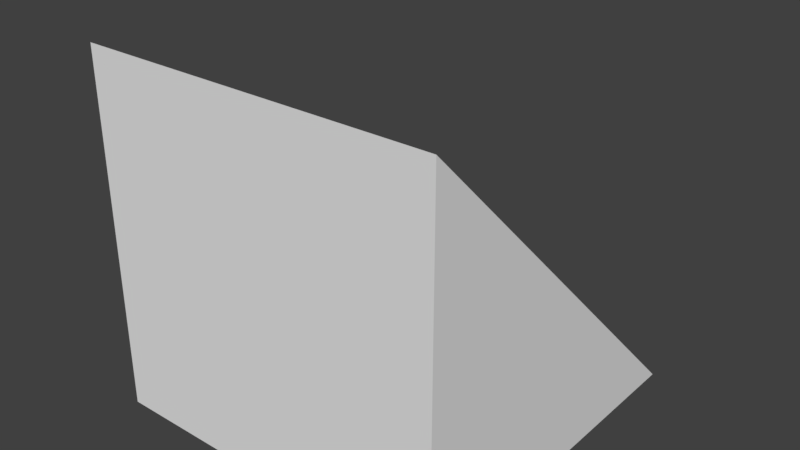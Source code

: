 # Source: RampPrimitive.blend  (saved by Blender 2.78.0; exported with 4.5.12 LTS)
import bpy
from mathutils import Matrix  # noqa: F401  (used for matrix-valued properties, if any)

bpy.ops.wm.read_factory_settings(use_empty=True)
scene = bpy.context.scene
scene.name = 'Scene'

# ---- collections
col_collection_1 = bpy.data.collections.new('Collection 1'); scene.collection.children.link(col_collection_1)

# ---- world
world_world = bpy.data.worlds.new('World'); scene.world = world_world
world_world.color = (0.05088, 0.05088, 0.05088)
world_world.use_sun_shadow = False
world_world.sun_shadow_jitter_overblur = 0.0
world_world.cycles.sampling_method = 'MANUAL'

# ---- meshes
me_cube_002 = bpy.data.meshes.new('Cube.002')
me_cube_002.from_pydata([(-0.5, -0.5, -0.5), (-0.5, -0.5, 0.5), (-0.5, 0.5, -0.5), (0.5, -0.5, -0.5), (0.5, -0.5, 0.5), (0.5, 0.5, -0.5)], [], [(2, 1, 4, 5), (0, 1, 2), (3, 5, 4), (3, 4, 1, 0), (2, 5, 3, 0)])
_uv = me_cube_002.uv_layers.new(name='UVMap')
_uv.uv.foreach_set('vector', [0.5, 0.5, 0.5, 0.0, 1.0, 0.0, 1.0, 0.5, 0.5, 0.5, 0.5, 1.0, 1.0, 0.5, 0.5, 0.5, 1.0, 0.5, 0.5, 1.0, 0.5, 0.5, 0.5, 1.0, 0.0, 1.0, 0.0, 0.5, 0.5, 0.5, 1.0, 0.5, 1.0, 0.0, 0.5, 0.0])
me_cube_002.use_remesh_preserve_volume = False
me_cube_002.use_remesh_preserve_attributes = False
me_cube_002.use_mirror_vertex_groups = False
me_cube_002.update()

# ---- objects
ob_ramp = bpy.data.objects.new('Ramp', me_cube_002)

# ---- transforms, parenting, visibility, modifiers, constraints
ob_ramp.location = (0.0, 0.0, 0.0)
ob_ramp.scale = (0.5, 0.5, 0.5)
ob_ramp.lineart.crease_threshold = 0.0

# ---- collection membership
col_collection_1.objects.link(ob_ramp)

# ---- scene / render settings (as saved in the file)
scene.frame_start = 1; scene.frame_end = 250; scene.frame_set(1)
scene.render.engine = 'BLENDER_EEVEE_NEXT'
scene.render.resolution_percentage = 50
scene.render.dither_intensity = 0.0
scene.cycles.use_denoising = False
scene.cycles.samples = 128
scene.cycles.sampling_pattern = 'TABULATED_SOBOL'
scene.cycles.light_sampling_threshold = 0.0
scene.cycles.use_adaptive_sampling = False
scene.cycles.use_light_tree = False
scene.cycles.blur_glossy = 0.0
scene.cycles.sample_clamp_indirect = 0.0
scene.view_settings.view_transform = 'Standard'
bpy.context.view_layer.update()

# ---- added for rendering (the .blend has no active camera and no usable light): camera, sun
cam_auto = bpy.data.cameras.new('AutoCamera')
cam_auto.lens = 50.0
cam_auto.sensor_width = 36.0
cam_auto.clip_end = 1000.0
ob_auto_camera = bpy.data.objects.new('AutoCamera', cam_auto)
scene.collection.objects.link(ob_auto_camera)
ob_auto_camera.location = (0.801268, -0.961522, 0.641014)
ob_auto_camera.rotation_euler = (1.09748, -7.21219e-08, 0.694738)
scene.camera = ob_auto_camera
light_auto_sun = bpy.data.lights.new('AutoSun', 'SUN')
light_auto_sun.energy = 3.0
light_auto_sun.angle = 0.0523599
ob_auto_sun = bpy.data.objects.new('AutoSun', light_auto_sun)
scene.collection.objects.link(ob_auto_sun)
ob_auto_sun.rotation_euler = (0.872665, 0.174533, 0.523599)
bpy.context.view_layer.update()
